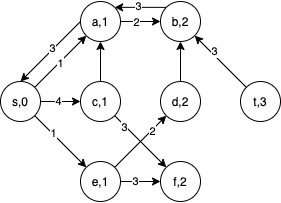

The diagram above was exported from draw.io. Its source (the exported page's mxGraphModel, read from the mxfile embedded in the PNG):
<mxGraphModel dx="541" dy="414" grid="1" gridSize="10" guides="1" tooltips="1" connect="1" arrows="1" fold="1" page="1" pageScale="1" pageWidth="827" pageHeight="1169" math="0" shadow="0">
  <root>
    <mxCell id="0" />
    <mxCell id="1" parent="0" />
    <mxCell id="IkHhpHFZgQNd4Zdg-8Fa-8" style="rounded=0;orthogonalLoop=1;jettySize=auto;html=1;exitX=1;exitY=0;exitDx=0;exitDy=0;entryX=0;entryY=1;entryDx=0;entryDy=0;" parent="1" source="IkHhpHFZgQNd4Zdg-8Fa-1" target="IkHhpHFZgQNd4Zdg-8Fa-3" edge="1">
      <mxGeometry relative="1" as="geometry" />
    </mxCell>
    <mxCell id="qdxDKpmDD84LNX2Uags9-1" value="1" style="edgeLabel;html=1;align=center;verticalAlign=middle;resizable=0;points=[];" parent="IkHhpHFZgQNd4Zdg-8Fa-8" vertex="1" connectable="0">
      <mxGeometry x="-0.0506" y="-1" relative="1" as="geometry">
        <mxPoint as="offset" />
      </mxGeometry>
    </mxCell>
    <mxCell id="IkHhpHFZgQNd4Zdg-8Fa-9" style="edgeStyle=none;rounded=0;orthogonalLoop=1;jettySize=auto;html=1;exitX=1;exitY=1;exitDx=0;exitDy=0;entryX=0;entryY=0;entryDx=0;entryDy=0;" parent="1" source="IkHhpHFZgQNd4Zdg-8Fa-1" target="IkHhpHFZgQNd4Zdg-8Fa-2" edge="1">
      <mxGeometry relative="1" as="geometry" />
    </mxCell>
    <mxCell id="qdxDKpmDD84LNX2Uags9-3" value="1" style="edgeLabel;html=1;align=center;verticalAlign=middle;resizable=0;points=[];" parent="IkHhpHFZgQNd4Zdg-8Fa-9" vertex="1" connectable="0">
      <mxGeometry x="-0.29" y="1" relative="1" as="geometry">
        <mxPoint as="offset" />
      </mxGeometry>
    </mxCell>
    <mxCell id="IkHhpHFZgQNd4Zdg-8Fa-21" style="edgeStyle=none;rounded=0;orthogonalLoop=1;jettySize=auto;html=1;exitX=1;exitY=0.5;exitDx=0;exitDy=0;entryX=0;entryY=0.5;entryDx=0;entryDy=0;" parent="1" source="IkHhpHFZgQNd4Zdg-8Fa-1" target="IkHhpHFZgQNd4Zdg-8Fa-18" edge="1">
      <mxGeometry relative="1" as="geometry" />
    </mxCell>
    <mxCell id="qdxDKpmDD84LNX2Uags9-2" value="4" style="edgeLabel;html=1;align=center;verticalAlign=middle;resizable=0;points=[];" parent="IkHhpHFZgQNd4Zdg-8Fa-21" vertex="1" connectable="0">
      <mxGeometry x="-0.119" relative="1" as="geometry">
        <mxPoint as="offset" />
      </mxGeometry>
    </mxCell>
    <mxCell id="IkHhpHFZgQNd4Zdg-8Fa-1" value="s,0" style="ellipse;whiteSpace=wrap;html=1;aspect=fixed;" parent="1" vertex="1">
      <mxGeometry x="200" y="200" width="40" height="40" as="geometry" />
    </mxCell>
    <mxCell id="IkHhpHFZgQNd4Zdg-8Fa-10" style="edgeStyle=none;rounded=0;orthogonalLoop=1;jettySize=auto;html=1;exitX=1;exitY=0.5;exitDx=0;exitDy=0;entryX=0;entryY=0.5;entryDx=0;entryDy=0;" parent="1" source="IkHhpHFZgQNd4Zdg-8Fa-2" target="IkHhpHFZgQNd4Zdg-8Fa-4" edge="1">
      <mxGeometry relative="1" as="geometry" />
    </mxCell>
    <mxCell id="qdxDKpmDD84LNX2Uags9-10" value="3" style="edgeLabel;html=1;align=center;verticalAlign=middle;resizable=0;points=[];" parent="IkHhpHFZgQNd4Zdg-8Fa-10" vertex="1" connectable="0">
      <mxGeometry x="-0.2619" y="3" relative="1" as="geometry">
        <mxPoint y="3" as="offset" />
      </mxGeometry>
    </mxCell>
    <mxCell id="IkHhpHFZgQNd4Zdg-8Fa-23" style="edgeStyle=none;rounded=0;orthogonalLoop=1;jettySize=auto;html=1;exitX=1;exitY=0;exitDx=0;exitDy=0;" parent="1" source="IkHhpHFZgQNd4Zdg-8Fa-2" target="IkHhpHFZgQNd4Zdg-8Fa-19" edge="1">
      <mxGeometry relative="1" as="geometry" />
    </mxCell>
    <mxCell id="qdxDKpmDD84LNX2Uags9-9" value="2" style="edgeLabel;html=1;align=center;verticalAlign=middle;resizable=0;points=[];" parent="IkHhpHFZgQNd4Zdg-8Fa-23" vertex="1" connectable="0">
      <mxGeometry x="0.4282" y="-1" relative="1" as="geometry">
        <mxPoint as="offset" />
      </mxGeometry>
    </mxCell>
    <mxCell id="IkHhpHFZgQNd4Zdg-8Fa-2" value="e,1" style="ellipse;whiteSpace=wrap;html=1;aspect=fixed;" parent="1" vertex="1">
      <mxGeometry x="280" y="280" width="40" height="40" as="geometry" />
    </mxCell>
    <mxCell id="IkHhpHFZgQNd4Zdg-8Fa-25" style="edgeStyle=none;rounded=0;orthogonalLoop=1;jettySize=auto;html=1;exitX=1;exitY=0.5;exitDx=0;exitDy=0;entryX=0;entryY=0.5;entryDx=0;entryDy=0;" parent="1" source="IkHhpHFZgQNd4Zdg-8Fa-3" target="IkHhpHFZgQNd4Zdg-8Fa-20" edge="1">
      <mxGeometry relative="1" as="geometry" />
    </mxCell>
    <mxCell id="qdxDKpmDD84LNX2Uags9-4" value="2" style="edgeLabel;html=1;align=center;verticalAlign=middle;resizable=0;points=[];" parent="IkHhpHFZgQNd4Zdg-8Fa-25" vertex="1" connectable="0">
      <mxGeometry x="-0.2143" y="-1" relative="1" as="geometry">
        <mxPoint as="offset" />
      </mxGeometry>
    </mxCell>
    <mxCell id="ET8fvt_ArgizAuUvfKJz-1" style="rounded=0;orthogonalLoop=1;jettySize=auto;html=1;exitX=0;exitY=0.5;exitDx=0;exitDy=0;entryX=0.5;entryY=0;entryDx=0;entryDy=0;" edge="1" parent="1" source="IkHhpHFZgQNd4Zdg-8Fa-3" target="IkHhpHFZgQNd4Zdg-8Fa-1">
      <mxGeometry relative="1" as="geometry" />
    </mxCell>
    <mxCell id="ET8fvt_ArgizAuUvfKJz-2" value="3" style="edgeLabel;html=1;align=center;verticalAlign=middle;resizable=0;points=[];" vertex="1" connectable="0" parent="ET8fvt_ArgizAuUvfKJz-1">
      <mxGeometry x="-0.0643" y="-1" relative="1" as="geometry">
        <mxPoint as="offset" />
      </mxGeometry>
    </mxCell>
    <mxCell id="IkHhpHFZgQNd4Zdg-8Fa-3" value="a,1" style="ellipse;whiteSpace=wrap;html=1;aspect=fixed;" parent="1" vertex="1">
      <mxGeometry x="280" y="120" width="40" height="40" as="geometry" />
    </mxCell>
    <mxCell id="IkHhpHFZgQNd4Zdg-8Fa-4" value="f,2" style="ellipse;whiteSpace=wrap;html=1;aspect=fixed;" parent="1" vertex="1">
      <mxGeometry x="360" y="280" width="40" height="40" as="geometry" />
    </mxCell>
    <mxCell id="IkHhpHFZgQNd4Zdg-8Fa-7" value="t,3" style="ellipse;whiteSpace=wrap;html=1;aspect=fixed;" parent="1" vertex="1">
      <mxGeometry x="440" y="200" width="40" height="40" as="geometry" />
    </mxCell>
    <mxCell id="IkHhpHFZgQNd4Zdg-8Fa-22" style="edgeStyle=none;rounded=0;orthogonalLoop=1;jettySize=auto;html=1;exitX=1;exitY=1;exitDx=0;exitDy=0;entryX=0;entryY=0;entryDx=0;entryDy=0;" parent="1" source="IkHhpHFZgQNd4Zdg-8Fa-18" target="IkHhpHFZgQNd4Zdg-8Fa-4" edge="1">
      <mxGeometry relative="1" as="geometry" />
    </mxCell>
    <mxCell id="qdxDKpmDD84LNX2Uags9-8" value="3" style="edgeLabel;html=1;align=center;verticalAlign=middle;resizable=0;points=[];" parent="IkHhpHFZgQNd4Zdg-8Fa-22" vertex="1" connectable="0">
      <mxGeometry x="-0.5939" y="-1" relative="1" as="geometry">
        <mxPoint as="offset" />
      </mxGeometry>
    </mxCell>
    <mxCell id="IkHhpHFZgQNd4Zdg-8Fa-24" style="edgeStyle=none;rounded=0;orthogonalLoop=1;jettySize=auto;html=1;exitX=0.5;exitY=0;exitDx=0;exitDy=0;entryX=0.5;entryY=1;entryDx=0;entryDy=0;" parent="1" source="IkHhpHFZgQNd4Zdg-8Fa-18" target="IkHhpHFZgQNd4Zdg-8Fa-3" edge="1">
      <mxGeometry relative="1" as="geometry" />
    </mxCell>
    <mxCell id="IkHhpHFZgQNd4Zdg-8Fa-18" value="c,1" style="ellipse;whiteSpace=wrap;html=1;aspect=fixed;" parent="1" vertex="1">
      <mxGeometry x="280" y="200" width="40" height="40" as="geometry" />
    </mxCell>
    <mxCell id="IkHhpHFZgQNd4Zdg-8Fa-26" style="edgeStyle=none;rounded=0;orthogonalLoop=1;jettySize=auto;html=1;exitX=0.5;exitY=0;exitDx=0;exitDy=0;entryX=0.5;entryY=1;entryDx=0;entryDy=0;" parent="1" source="IkHhpHFZgQNd4Zdg-8Fa-19" target="IkHhpHFZgQNd4Zdg-8Fa-20" edge="1">
      <mxGeometry relative="1" as="geometry" />
    </mxCell>
    <mxCell id="IkHhpHFZgQNd4Zdg-8Fa-19" value="d,2" style="ellipse;whiteSpace=wrap;html=1;aspect=fixed;" parent="1" vertex="1">
      <mxGeometry x="360" y="200" width="40" height="40" as="geometry" />
    </mxCell>
    <mxCell id="IkHhpHFZgQNd4Zdg-8Fa-29" style="edgeStyle=none;rounded=0;orthogonalLoop=1;jettySize=auto;html=1;exitX=0;exitY=0;exitDx=0;exitDy=0;entryX=1;entryY=1;entryDx=0;entryDy=0;" parent="1" source="IkHhpHFZgQNd4Zdg-8Fa-7" target="IkHhpHFZgQNd4Zdg-8Fa-20" edge="1">
      <mxGeometry relative="1" as="geometry" />
    </mxCell>
    <mxCell id="qdxDKpmDD84LNX2Uags9-5" value="3" style="edgeLabel;html=1;align=center;verticalAlign=middle;resizable=0;points=[];" parent="IkHhpHFZgQNd4Zdg-8Fa-29" vertex="1" connectable="0">
      <mxGeometry x="-0.244" relative="1" as="geometry">
        <mxPoint x="-12.46" y="-16.46" as="offset" />
      </mxGeometry>
    </mxCell>
    <mxCell id="ET8fvt_ArgizAuUvfKJz-3" style="edgeStyle=none;rounded=0;orthogonalLoop=1;jettySize=auto;html=1;exitX=0;exitY=0;exitDx=0;exitDy=0;entryX=1;entryY=0;entryDx=0;entryDy=0;" edge="1" parent="1" source="IkHhpHFZgQNd4Zdg-8Fa-20" target="IkHhpHFZgQNd4Zdg-8Fa-3">
      <mxGeometry relative="1" as="geometry" />
    </mxCell>
    <mxCell id="ET8fvt_ArgizAuUvfKJz-4" value="3" style="edgeLabel;html=1;align=center;verticalAlign=middle;resizable=0;points=[];" vertex="1" connectable="0" parent="ET8fvt_ArgizAuUvfKJz-3">
      <mxGeometry x="0.105" y="-1" relative="1" as="geometry">
        <mxPoint as="offset" />
      </mxGeometry>
    </mxCell>
    <mxCell id="IkHhpHFZgQNd4Zdg-8Fa-20" value="b,2" style="ellipse;whiteSpace=wrap;html=1;aspect=fixed;" parent="1" vertex="1">
      <mxGeometry x="360" y="120" width="40" height="40" as="geometry" />
    </mxCell>
  </root>
</mxGraphModel>